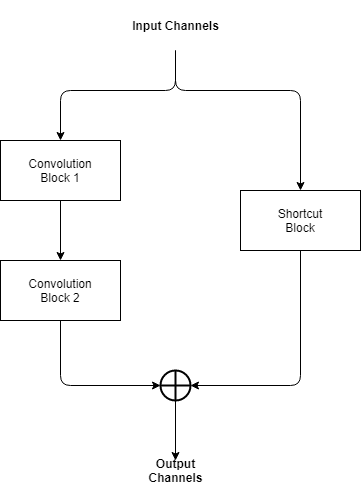

The diagram above was exported from draw.io. Its source (the exported page's mxGraphModel, read from the mxfile embedded in the PNG):
<mxGraphModel dx="1038" dy="501" grid="1" gridSize="10" guides="1" tooltips="1" connect="1" arrows="1" fold="1" page="1" pageScale="1" pageWidth="850" pageHeight="1100" math="0" shadow="0">
  <root>
    <mxCell id="0" />
    <mxCell id="1" parent="0" />
    <mxCell id="Kg553cbJnjH-4Lg9VZxX-1" value="&lt;b&gt;Input Channels&lt;/b&gt;" style="text;html=1;strokeColor=none;fillColor=none;align=center;verticalAlign=middle;whiteSpace=wrap;rounded=0;" vertex="1" parent="1">
      <mxGeometry x="340" y="60" width="110" height="50" as="geometry" />
    </mxCell>
    <mxCell id="Kg553cbJnjH-4Lg9VZxX-2" value="" style="endArrow=classic;html=1;exitX=0.5;exitY=1;exitDx=0;exitDy=0;edgeStyle=orthogonalEdgeStyle;" edge="1" parent="1" source="Kg553cbJnjH-4Lg9VZxX-1">
      <mxGeometry width="50" height="50" relative="1" as="geometry">
        <mxPoint x="340" y="180" as="sourcePoint" />
        <mxPoint x="280" y="200" as="targetPoint" />
        <Array as="points">
          <mxPoint x="395" y="150" />
          <mxPoint x="280" y="150" />
        </Array>
      </mxGeometry>
    </mxCell>
    <mxCell id="Kg553cbJnjH-4Lg9VZxX-4" value="" style="endArrow=classic;html=1;exitX=0.5;exitY=1;exitDx=0;exitDy=0;edgeStyle=orthogonalEdgeStyle;entryX=0.5;entryY=0;entryDx=0;entryDy=0;" edge="1" parent="1" source="Kg553cbJnjH-4Lg9VZxX-1" target="Kg553cbJnjH-4Lg9VZxX-10">
      <mxGeometry width="50" height="50" relative="1" as="geometry">
        <mxPoint x="270" y="260" as="sourcePoint" />
        <mxPoint x="520" y="200" as="targetPoint" />
        <Array as="points">
          <mxPoint x="395" y="150" />
          <mxPoint x="520" y="150" />
        </Array>
      </mxGeometry>
    </mxCell>
    <mxCell id="Kg553cbJnjH-4Lg9VZxX-5" value="" style="rounded=0;whiteSpace=wrap;html=1;" vertex="1" parent="1">
      <mxGeometry x="220" y="200" width="120" height="60" as="geometry" />
    </mxCell>
    <mxCell id="Kg553cbJnjH-4Lg9VZxX-6" value="Convolution Block 1" style="text;html=1;strokeColor=none;fillColor=none;align=center;verticalAlign=middle;whiteSpace=wrap;rounded=0;" vertex="1" parent="1">
      <mxGeometry x="260" y="220" width="40" height="20" as="geometry" />
    </mxCell>
    <mxCell id="Kg553cbJnjH-4Lg9VZxX-7" value="" style="rounded=0;whiteSpace=wrap;html=1;" vertex="1" parent="1">
      <mxGeometry x="220" y="320" width="120" height="60" as="geometry" />
    </mxCell>
    <mxCell id="Kg553cbJnjH-4Lg9VZxX-8" value="Convolution Block 2" style="text;html=1;strokeColor=none;fillColor=none;align=center;verticalAlign=middle;whiteSpace=wrap;rounded=0;" vertex="1" parent="1">
      <mxGeometry x="260" y="340" width="40" height="20" as="geometry" />
    </mxCell>
    <mxCell id="Kg553cbJnjH-4Lg9VZxX-9" value="" style="endArrow=classic;html=1;exitX=0.5;exitY=1;exitDx=0;exitDy=0;entryX=0.5;entryY=0;entryDx=0;entryDy=0;" edge="1" parent="1" source="Kg553cbJnjH-4Lg9VZxX-5" target="Kg553cbJnjH-4Lg9VZxX-7">
      <mxGeometry width="50" height="50" relative="1" as="geometry">
        <mxPoint x="220" y="450" as="sourcePoint" />
        <mxPoint x="270" y="400" as="targetPoint" />
      </mxGeometry>
    </mxCell>
    <mxCell id="Kg553cbJnjH-4Lg9VZxX-10" value="" style="rounded=0;whiteSpace=wrap;html=1;" vertex="1" parent="1">
      <mxGeometry x="460" y="250" width="120" height="60" as="geometry" />
    </mxCell>
    <mxCell id="Kg553cbJnjH-4Lg9VZxX-11" value="Shortcut Block" style="text;html=1;strokeColor=none;fillColor=none;align=center;verticalAlign=middle;whiteSpace=wrap;rounded=0;" vertex="1" parent="1">
      <mxGeometry x="500" y="270" width="40" height="20" as="geometry" />
    </mxCell>
    <mxCell id="Kg553cbJnjH-4Lg9VZxX-13" value="" style="verticalLabelPosition=bottom;verticalAlign=top;html=1;strokeWidth=2;shape=mxgraph.flowchart.summing_function;" vertex="1" parent="1">
      <mxGeometry x="380" y="430" width="30" height="30" as="geometry" />
    </mxCell>
    <mxCell id="Kg553cbJnjH-4Lg9VZxX-16" value="" style="endArrow=classic;html=1;exitX=0.5;exitY=1;exitDx=0;exitDy=0;edgeStyle=orthogonalEdgeStyle;entryX=1;entryY=0.5;entryDx=0;entryDy=0;entryPerimeter=0;" edge="1" parent="1" source="Kg553cbJnjH-4Lg9VZxX-10" target="Kg553cbJnjH-4Lg9VZxX-13">
      <mxGeometry width="50" height="50" relative="1" as="geometry">
        <mxPoint x="220" y="530" as="sourcePoint" />
        <mxPoint x="520" y="440" as="targetPoint" />
      </mxGeometry>
    </mxCell>
    <mxCell id="Kg553cbJnjH-4Lg9VZxX-17" value="" style="endArrow=classic;html=1;exitX=0.5;exitY=1;exitDx=0;exitDy=0;edgeStyle=orthogonalEdgeStyle;entryX=0;entryY=0.5;entryDx=0;entryDy=0;entryPerimeter=0;" edge="1" parent="1" source="Kg553cbJnjH-4Lg9VZxX-7" target="Kg553cbJnjH-4Lg9VZxX-13">
      <mxGeometry width="50" height="50" relative="1" as="geometry">
        <mxPoint x="220" y="530" as="sourcePoint" />
        <mxPoint x="270" y="480" as="targetPoint" />
      </mxGeometry>
    </mxCell>
    <mxCell id="Kg553cbJnjH-4Lg9VZxX-18" value="" style="endArrow=classic;html=1;exitX=0.5;exitY=1;exitDx=0;exitDy=0;exitPerimeter=0;" edge="1" parent="1" source="Kg553cbJnjH-4Lg9VZxX-13">
      <mxGeometry width="50" height="50" relative="1" as="geometry">
        <mxPoint x="220" y="530" as="sourcePoint" />
        <mxPoint x="395" y="520" as="targetPoint" />
      </mxGeometry>
    </mxCell>
    <mxCell id="Kg553cbJnjH-4Lg9VZxX-19" value="&lt;b&gt;Output Channels&lt;/b&gt;" style="text;html=1;strokeColor=none;fillColor=none;align=center;verticalAlign=middle;whiteSpace=wrap;rounded=0;" vertex="1" parent="1">
      <mxGeometry x="375" y="520" width="40" height="20" as="geometry" />
    </mxCell>
  </root>
</mxGraphModel>